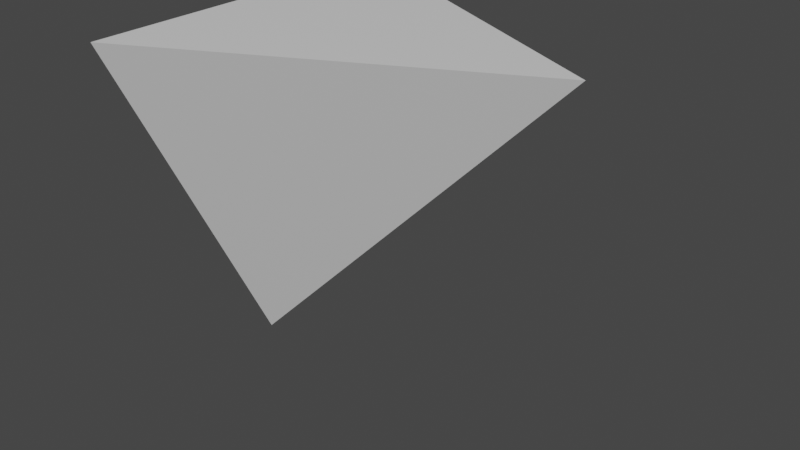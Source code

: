 # Source: 3E_truss.blend  (saved by Blender 3.0.42; exported with 4.5.12 LTS)
import bpy
from mathutils import Matrix  # noqa: F401  (used for matrix-valued properties, if any)

bpy.ops.wm.read_factory_settings(use_empty=True)
scene = bpy.context.scene
scene.name = 'Scene'

# ---- collections
col_collection = bpy.data.collections.new('Collection'); scene.collection.children.link(col_collection)

# ---- materials (node trees are filled in below, after node groups)
mat_material = bpy.data.materials.new('Material')
mat_material.alpha_threshold = 0.0
mat_material.use_transparent_shadow = False
mat_material.line_color = (0.0, 0.0, 0.0, 1.0)

# ---- material node trees
mat_material.use_nodes = True; mat_material.node_tree.nodes.clear()
_N = mat_material.node_tree.nodes; _L = mat_material.node_tree.links
n0 = _N.new('ShaderNodeOutputMaterial'); n0.name = 'Material Output'; n0.location = (300, 300)
n1 = _N.new('ShaderNodeBsdfPrincipled'); n1.name = 'Principled BSDF'; n1.location = (10, 300)
n1.distribution = 'GGX'
n1.subsurface_method = 'RANDOM_WALK_SKIN'
n1.inputs[2].default_value = 0.4
n1.inputs[3].default_value = 1.45
n1.inputs[27].default_value = (0.0, 0.0, 0.0, 1.0)
n1.inputs[28].default_value = 1.0
_L.new(n1.outputs[0], n0.inputs[0])
n0.is_active_output = True

# ---- world
world_world = bpy.data.worlds.new('World'); scene.world = world_world
world_world.use_nodes = True; world_world.node_tree.nodes.clear()
_N = world_world.node_tree.nodes; _L = world_world.node_tree.links
n0 = _N.new('ShaderNodeOutputWorld'); n0.name = 'World Output'; n0.location = (300, 300)
n1 = _N.new('ShaderNodeBackground'); n1.name = 'Background'; n1.location = (10, 300)
n1.inputs[0].default_value = (0.05088, 0.05088, 0.05088, 1.0)
_L.new(n1.outputs[0], n0.inputs[0])
n0.is_active_output = True
world_world.color = (0.05088, 0.05088, 0.05088)
world_world.use_sun_shadow = False
world_world.sun_shadow_jitter_overblur = 0.0

# ---- meshes
me_cube = bpy.data.meshes.new('Cube')
me_cube.from_pydata([(2.0, 0.0, 2.0), (0.0, 0.0, 0.0), (0.0, 1.0, 2.0), (0.0, -1.0, 2.0)], [], [(0, 2, 3), (1, 0, 3), (1, 3, 2), (1, 2, 0)])
_uv = me_cube.uv_layers.new(name='UVMap')
_uv.uv.foreach_set('vector', [0.625, 0.5, 0.875, 0.5, 0.875, 0.75, 0.375, 0.75, 0.625, 0.75, 0.625, 1.0, 0.375, 0.0, 0.625, 0.0, 0.625, 0.25, 0.375, 0.25, 0.625, 0.25, 0.625, 0.5])
me_cube.materials.append(mat_material)
me_cube.use_remesh_preserve_volume = False
me_cube.use_remesh_preserve_attributes = False
me_cube.use_mirror_vertex_groups = False
me_cube.update()

# ---- objects
ob_cube = bpy.data.objects.new('Cube', me_cube)

# ---- transforms, parenting, visibility, modifiers, constraints
ob_cube.location = (0.0, 0.0, 0.0)
ob_cube.lock_rotations_4d = False
ob_cube.empty_display_type = 'ARROWS'
ob_cube.lineart.crease_threshold = 0.0

# ---- collection membership
col_collection.objects.link(ob_cube)

# ---- scene / render settings (as saved in the file)
scene.frame_start = 1; scene.frame_end = 250; scene.frame_set(1)
scene.render.engine = 'BLENDER_EEVEE_NEXT'
scene.cycles.sampling_pattern = 'TABULATED_SOBOL'
scene.cycles.use_light_tree = False
scene.view_settings.view_transform = 'Filmic'
bpy.context.view_layer.update()

# ---- added for rendering (the .blend has no active camera and no usable light): camera, sun
cam_auto = bpy.data.cameras.new('AutoCamera')
cam_auto.lens = 50.0
cam_auto.sensor_width = 36.0
cam_auto.clip_end = 1000.0
ob_auto_camera = bpy.data.objects.new('AutoCamera', cam_auto)
scene.collection.objects.link(ob_auto_camera)
ob_auto_camera.location = (4.20507, -3.84609, 3.56406)
ob_auto_camera.rotation_euler = (1.09748, -7.21219e-08, 0.694738)
scene.camera = ob_auto_camera
light_auto_sun = bpy.data.lights.new('AutoSun', 'SUN')
light_auto_sun.energy = 3.0
light_auto_sun.angle = 0.0523599
ob_auto_sun = bpy.data.objects.new('AutoSun', light_auto_sun)
scene.collection.objects.link(ob_auto_sun)
ob_auto_sun.rotation_euler = (0.872665, 0.174533, 0.523599)
bpy.context.view_layer.update()
